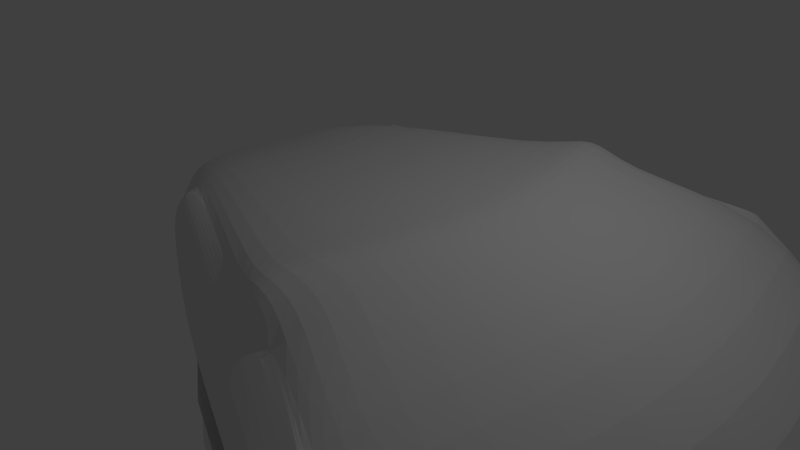 # Source: snake.blend  (saved by Blender 2.69.0; exported with 4.5.12 LTS)
import bpy
from mathutils import Matrix  # noqa: F401  (used for matrix-valued properties, if any)

bpy.ops.wm.read_factory_settings(use_empty=True)
scene = bpy.context.scene
scene.name = 'Scene'

# ---- collections
col_collection_1 = bpy.data.collections.new('Collection 1'); scene.collection.children.link(col_collection_1)

# ---- materials (node trees are filled in below, after node groups)
mat_material = bpy.data.materials.new('Material')
mat_material.alpha_threshold = 0.0
mat_material.use_transparent_shadow = False
mat_material.roughness = 0.5
mat_material.line_color = (0.0, 0.0, 0.0, 1.0)

# ---- material node trees

# ---- world
world_world = bpy.data.worlds.new('World'); scene.world = world_world
world_world.color = (0.05088, 0.05088, 0.05088)
world_world.use_sun_shadow = False
world_world.sun_shadow_jitter_overblur = 0.0
world_world.cycles.sampling_method = 'MANUAL'
world_world.cycles.sample_map_resolution = 256

# ---- cameras
cam_camera = bpy.data.cameras.new('Camera')
cam_camera.clip_end = 100.0
cam_camera.lens = 35.0
cam_camera.sensor_width = 32.0
cam_camera.sensor_height = 18.0
cam_camera.ortho_scale = 7.314
cam_camera.dof.focus_distance = 0.0
cam_camera.dof.aperture_fstop = 128.0

# ---- lights
light_lamp = bpy.data.lights.new('Lamp', 'POINT')
light_lamp.transmission_factor = 0.0
light_lamp.cutoff_distance = 30.0
light_lamp.energy = 100.0
light_lamp.shadow_buffer_clip_start = 1.001
light_lamp.shadow_soft_size = 0.1
light_lamp.shadow_maximum_resolution = 0.006
light_lamp.use_absolute_resolution = True
light_lamp.cycles.use_multiple_importance_sampling = False

# ---- meshes
me_cube = bpy.data.meshes.new('Cube')
me_cube.from_pydata([(-3.158, 0.0, 0.621), (1.226, -3.056, -1.076), (-2.644, -1.269, -1.076), (2.12, 0.0, 1.224), (-3.141, 0.0, -0.922), (1.21, -3.062, 0.5517), (-2.66, -1.263, 0.1755), (2.815, -3.699, -1.462), (5.051, -3.617, -0.7666), (6.094, 0.0, -0.4705), (3.771, 0.0, -1.431), (2.815, -3.699, -1.762), (5.051, -3.617, -2.35), (6.094, 0.0, -2.659), (3.771, 0.0, -1.813), (1.324, -3.095, -2.158), (1.324, -3.095, -2.916), (2.222, 0.0, -3.556), (-2.635, -1.273, -2.158), (-2.62, -1.279, -2.546), (-3.115, 0.0, -2.986), (-3.132, 0.0, -2.372), (-1.683, -1.877, -1.076), (-0.9032, 0.0, 1.224), (-1.552, -1.886, 0.7366), (-1.683, -1.877, -1.076), (-1.558, -1.928, -2.158), (-1.558, -1.928, -2.916), (-0.7729, 0.0, -3.556), (2.045, -3.388, -1.275), (-2.959, -0.7143, -0.9053), (-2.974, -0.708, 0.6369), (1.452, -2.501, 1.454), (5.276, -3.062, -0.4705), (3.04, -3.145, -1.431), (5.276, -3.062, -2.659), (3.04, -3.145, -1.813), (1.549, -2.54, -3.556), (-2.934, -0.7242, -2.97), (-2.95, -0.718, -2.356), (3.198, -3.854, 0.2694), (-1.455, -1.307, 1.219), (-1.333, -1.373, -3.556), (3.198, -3.854, 0.2694), (2.045, -3.388, -1.275), (4.169, 0.0, 0.7503), (1.226, -3.056, -1.076), (3.422, -3.299, 0.7503), (-1.552, -1.886, 0.7366), (-2.225, -1.523, -2.158), (-2.223, 0.0, -3.204), (-2.548, 0.0, -2.38), (-2.215, -1.526, -2.687), (-2.334, -0.9676, -2.37), (-2.324, -0.9714, -3.193), (1.344, -2.764, -0.9861), (1.371, -2.759, 1.208), (-1.439, -1.636, -3.253), (-2.81, -0.9775, -0.9861), (-2.825, -0.9712, 0.4181), (5.169, -3.325, -0.6109), (2.934, -3.408, -1.446), (5.169, -3.325, -2.513), (2.934, -3.408, -1.796), (1.442, -2.804, -3.253), (1.442, -2.804, -2.276), (-2.785, -0.9874, -2.769), (-2.801, -0.9812, -2.262), (-1.565, -1.585, -0.9861), (-1.505, -1.552, 0.9661), (-1.439, -1.636, -2.276), (3.316, -3.563, 0.5222), (2.164, -3.096, -1.223), (-2.282, -1.231, -2.276), (-2.272, -1.235, -2.953), (2.103, -3.411, -1.951), (3.269, -3.368, -2.621), (4.243, 0.0, -3.088), (3.494, -2.813, -3.088), (2.221, -3.119, -2.025), (3.388, -3.076, -2.866), (3.816, 0.0, -2.223), (2.266, 0.0, -2.779), (-0.7287, 0.0, -2.779), (3.084, -3.216, -2.223), (1.593, -2.612, -2.779), (-1.288, -1.445, -2.779), (-2.504, 0.0, -2.789), (-2.289, -1.039, -2.779), (2.978, -3.479, -2.205), (1.487, -2.875, -2.686), (-1.395, -1.708, -2.686), (-2.238, -1.302, -2.686), (3.075, 0.0, -2.489), (2.372, -2.927, -2.489), (2.265, -3.191, -2.435), (-2.239, -1.525, -1.076), (-2.208, 0.0, 0.8747), (-2.248, -1.522, 0.3315), (-2.694, 0.0, -0.915), (-2.336, -0.9667, 0.8839), (-2.327, -0.9704, -0.9053), (-2.294, -1.23, 0.6219), (-2.285, -1.234, -0.9861), (2.12, 0.0, 0.1645), (3.771, 0.0, -0.3617), (-0.9032, 0.0, 0.1645), (1.451, -2.501, 0.1645), (3.04, -3.145, -0.3617), (-1.458, -1.322, 0.1645), (2.971, 0.0, -0.1068), (2.27, -2.833, -0.1068), (1.344, -2.764, 0.08359), (2.934, -3.408, -0.3762), (-1.565, -1.585, 0.08359), (2.164, -3.096, -0.1534), (-2.694, 0.0, 0.1547), (-2.327, -0.9704, 0.1645), (-2.285, -1.234, 0.08359), (-1.505, -1.552, 0.9661), (3.316, -3.563, 0.5222), (-1.683, -1.877, -1.076), (2.045, -3.388, -1.275), (3.198, -3.854, 0.2694), (1.226, -3.056, -1.076), (-1.552, -1.886, 0.7366), (-1.505, -1.552, 0.9661), (3.316, -3.563, 0.5222), (-2.657, -1.264, -0.08381), (-3.155, 0.0, 0.3012), (4.588, -3.634, -0.9107), (4.588, -3.634, -2.228), (1.324, -3.095, -2.759), (-2.623, -1.278, -2.465), (-3.118, 0.0, -2.859), (-1.683, -1.877, 0.2098), (-1.558, -1.928, -2.759), (-2.971, -0.7093, 0.3173), (-2.938, -0.7229, -2.843), (2.959, -3.758, -0.05063), (-2.217, -1.526, -2.577), (-2.822, -0.9725, 0.1271), (-2.788, -0.9861, -2.664), (3.028, -3.377, -2.482), (-2.247, -1.522, 0.03986), (-1.683, -1.877, 0.2098), (2.959, -3.758, -0.05063), (1.226, -3.056, 0.2098), (-1.683, -1.877, 0.2098), (2.959, -3.758, -0.05063), (1.275, -2.935, -1.039), (-1.509, -1.808, -3.055), (-2.713, -1.149, -1.039), (-2.728, -1.143, 0.2755), (5.1, -3.496, -0.7024), (2.864, -3.579, -1.455), (5.1, -3.496, -2.417), (2.864, -3.579, -1.776), (1.373, -2.975, -3.055), (1.373, -2.975, -2.207), (-2.688, -1.159, -2.638), (-2.704, -1.153, -2.201), (-1.634, -1.757, -1.039), (-1.448, -1.77, 0.9637), (-1.509, -1.808, -2.207), (3.246, -3.734, 0.3736), (-2.239, -1.406, -2.797), (2.094, -3.267, -1.254), (-2.248, -1.402, -2.207), (2.151, -3.29, -1.982), (3.318, -3.247, -2.722), (-2.267, -1.401, 0.4512), (-2.258, -1.405, -1.039), (-1.448, -1.77, 0.9637), (3.246, -3.734, 0.3736), (-1.448, -1.77, 0.9637), (3.246, -3.734, 0.3736), (-2.725, -1.144, 0.003153), (-2.691, -1.158, -2.547), (0.6886, -2.838, -1.076), (1.561, 0.0, 1.224), (0.6886, -2.838, -1.076), (0.9134, -2.283, 1.224), (0.8068, -2.546, -0.9861), (0.8068, -2.546, 0.9021), (1.561, 0.0, 0.1645), (0.9134, -2.283, 0.1645), (0.8068, -2.546, 0.08359), (0.8068, -2.546, 0.9021), (0.6886, -2.838, 0.5459), (0.6886, -2.838, -1.076), (0.8068, -2.546, 0.9021), (0.6886, -2.838, 0.2098), (0.7373, -2.718, -1.039), (0.7373, -2.718, 0.6928), (2.039, -2.204, 1.302), (1.407, -3.129, -1.12), (2.571, 0.0, 1.119), (1.851, -2.879, 0.827), (1.525, -2.837, -1.038), (2.307, 0.0, 0.1048), (1.631, -2.574, 0.1048), (1.525, -2.837, 0.03142), (1.407, -3.129, -1.12), (1.851, -2.879, 0.827), (1.66, -3.232, 0.485), (1.407, -3.129, -1.12), (1.816, -2.974, 0.7519), (1.608, -3.21, 0.1525), (1.455, -3.008, -1.086), (1.709, -3.111, 0.6225), (1.282, -2.933, 0.6785), (1.336, -2.832, 0.8458), (1.148, -2.76, 0.7954), (1.109, -2.858, 0.6766), (1.148, -2.76, 0.7954), (1.125, -2.818, 0.7256), (1.496, -2.871, 0.7703), (1.496, -2.871, 0.7703), (1.433, -2.989, 0.6563), (1.485, -2.903, 0.7453), (1.449, -2.949, 0.7021), (1.319, -2.868, 0.742)], [(184, 191)], [(34, 10, 105, 108), (137, 30, 4, 129), (144, 128, 6, 98), (100, 31, 0, 97), (139, 44, 7, 130), (165, 154, 8, 43), (167, 44, 7, 155), (155, 7, 11, 157), (33, 9, 13, 35), (130, 7, 11, 131), (169, 75, 15, 159), (78, 77, 17, 37), (143, 75, 15, 132), (168, 49, 18, 161), (54, 50, 20, 38), (140, 49, 18, 133), (138, 134, 20, 38), (61, 34, 108, 113), (139, 43, 40, 146), (182, 41, 23, 180), (159, 15, 26, 164), (37, 17, 28, 42), (132, 15, 26, 136), (72, 61, 113, 115), (141, 58, 30, 137), (102, 59, 31, 100), (45, 9, 33, 47), (183, 55, 112, 187), (10, 34, 36, 14), (60, 33, 35, 62), (14, 36, 84, 81), (80, 78, 37, 64), (51, 53, 39, 21), (74, 54, 38, 66), (142, 138, 38, 66), (199, 72, 115, 202), (184, 69, 41, 182), (73, 53, 88, 92), (64, 37, 42, 57), (165, 43, 40, 174), (209, 196, 44, 167), (197, 45, 47, 195), (103, 68, 114, 118), (164, 26, 49, 168), (42, 28, 50, 54), (136, 26, 49, 140), (53, 51, 87, 88), (57, 42, 54, 74), (47, 33, 60, 71), (99, 101, 117, 116), (34, 61, 63, 36), (36, 63, 89, 84), (53, 73, 67, 39), (79, 65, 90, 95), (193, 150, 55, 183), (177, 152, 58, 141), (171, 153, 59, 102), (154, 60, 62, 156), (170, 80, 64, 158), (166, 74, 66, 160), (178, 142, 66, 160), (172, 162, 68, 103), (198, 71, 120, 204), (158, 64, 57, 151), (195, 47, 71, 198), (101, 103, 118, 117), (65, 70, 91, 90), (151, 57, 74, 166), (157, 11, 75, 169), (35, 13, 77, 78), (131, 11, 75, 143), (70, 73, 92, 91), (62, 35, 78, 80), (63, 79, 95, 89), (156, 62, 80, 170), (93, 94, 85, 82), (82, 85, 86, 83), (83, 86, 88, 87), (94, 95, 90, 85), (85, 90, 91, 86), (86, 91, 92, 88), (81, 84, 94, 93), (84, 89, 95, 94), (135, 144, 98, 24), (41, 100, 97, 23), (30, 101, 99, 4), (69, 102, 100, 41), (58, 103, 101, 30), (163, 171, 102, 69), (152, 172, 103, 58), (186, 107, 104, 185), (117, 109, 106, 116), (187, 112, 107, 186), (110, 111, 108, 105), (118, 114, 109, 117), (200, 201, 111, 110), (111, 115, 113, 108), (201, 202, 115, 111), (146, 40, 123, 149), (174, 40, 123, 176), (204, 120, 127, 207), (196, 44, 29, 203), (163, 69, 119, 173), (135, 24, 48, 145), (179, 22, 25, 181), (192, 148, 125, 189), (208, 206, 122, 149), (210, 176, 123, 205), (194, 175, 126, 191), (203, 29, 122, 206), (173, 119, 126, 175), (145, 48, 125, 148), (181, 25, 121, 190), (31, 137, 129, 0), (96, 2, 128, 144), (43, 139, 130, 8), (8, 130, 131, 12), (76, 143, 132, 16), (52, 140, 133, 19), (39, 21, 134, 138), (44, 139, 146, 29), (16, 132, 136, 27), (59, 141, 137, 31), (67, 39, 138, 142), (27, 136, 140, 52), (153, 177, 141, 59), (161, 67, 142, 178), (12, 131, 143, 76), (22, 96, 144, 135), (29, 146, 149, 122), (22, 135, 145, 25), (190, 121, 148, 192), (205, 208, 149, 123), (25, 145, 148, 121), (71, 60, 154, 165), (72, 167, 155, 61), (61, 155, 157, 63), (79, 169, 159, 65), (73, 168, 161, 67), (65, 159, 164, 70), (71, 165, 174, 120), (199, 209, 167, 72), (70, 164, 168, 73), (179, 1, 150, 193), (128, 2, 152, 177), (98, 6, 153, 171), (8, 154, 156, 12), (76, 170, 158, 16), (52, 166, 160, 19), (133, 178, 160, 19), (96, 22, 162, 172), (16, 158, 151, 27), (27, 151, 166, 52), (63, 157, 169, 79), (12, 156, 170, 76), (24, 98, 171, 163), (2, 96, 172, 152), (120, 174, 176, 127), (24, 163, 173, 48), (207, 127, 176, 210), (189, 125, 175, 194), (48, 173, 175, 125), (6, 128, 177, 153), (18, 161, 178, 133), (32, 182, 180, 3), (68, 183, 187, 114), (56, 184, 182, 32), (69, 184, 188, 119), (162, 193, 183, 68), (109, 186, 185, 106), (114, 187, 186, 109), (119, 188, 191, 126), (1, 179, 181, 46), (147, 192, 189, 5), (46, 181, 190, 124), (124, 190, 192, 147), (22, 179, 193, 162), (55, 199, 202, 112), (150, 1, 196, 209), (3, 197, 195, 32), (32, 195, 198, 56), (104, 107, 201, 200), (107, 112, 202, 201), (1, 196, 203, 46), (147, 124, 206, 208), (46, 203, 206, 124), (5, 147, 208, 205), (55, 150, 209, 199), (198, 207, 220, 217), (207, 210, 221, 220), (210, 205, 219, 221), (204, 207, 220, 218), (189, 194, 216, 214), (194, 191, 215, 216), (5, 205, 219, 211), (5, 189, 214, 211), (56, 198, 217, 212), (184, 56, 212, 213), (217, 220, 222), (220, 221, 222), (221, 219, 222), (218, 220, 222), (214, 216, 222), (216, 215, 222), (211, 219, 222), (211, 214, 222), (212, 217, 222), (213, 212, 222)])
me_cube.materials.append(mat_material)
me_cube.use_remesh_preserve_volume = False
me_cube.use_remesh_preserve_attributes = False
me_cube.use_mirror_vertex_groups = False
me_cube.update()

# ---- objects
ob_cube = bpy.data.objects.new('Cube', me_cube)
ob_lamp = bpy.data.objects.new('Lamp', light_lamp)
ob_camera = bpy.data.objects.new('Camera', cam_camera)

# ---- transforms, parenting, visibility, modifiers, constraints
ob_cube.location = (0.0, 0.0, 0.0)
ob_cube.lock_rotations_4d = False
ob_cube.empty_display_type = 'ARROWS'
ob_cube.lineart.crease_threshold = 0.0
_m = ob_cube.modifiers.new('Mirror', 'MIRROR')
_m.use_axis = (False, True, False)
_m.use_clip = True
_m = ob_cube.modifiers.new('Subsurf', 'SUBSURF')
_m.uv_smooth = 'PRESERVE_CORNERS'
_m.quality = 2
_m.levels = 2
_m.show_only_control_edges = False
ob_lamp.location = (4.076, 1.005, 5.904)
ob_lamp.rotation_euler = (0.6503, 0.05522, 1.866)
ob_lamp.lock_rotations_4d = False
ob_lamp.empty_display_type = 'ARROWS'
ob_lamp.color = (0.0, 0.0, 0.0, 0.0)
ob_lamp.lineart.crease_threshold = 0.0
ob_camera.location = (7.481, -6.508, 5.344)
ob_camera.rotation_euler = (1.109, 0.01082, 0.8149)
ob_camera.lock_rotations_4d = False
ob_camera.empty_display_type = 'ARROWS'
ob_camera.color = (0.0, 0.0, 0.0, 0.0)
ob_camera.display_type = 'WIRE'
ob_camera.lineart.crease_threshold = 0.0

# ---- collection membership
col_collection_1.objects.link(ob_cube)
col_collection_1.objects.link(ob_lamp)
col_collection_1.objects.link(ob_camera)

# ---- scene / render settings (as saved in the file)
scene.camera = ob_camera
scene.frame_start = 1; scene.frame_end = 250; scene.frame_set(1)
scene.render.engine = 'BLENDER_EEVEE_NEXT'
scene.render.image_settings.compression = 90
scene.render.resolution_percentage = 50
scene.render.dither_intensity = 0.0
scene.cycles.use_denoising = False
scene.cycles.samples = 10
scene.cycles.sampling_pattern = 'TABULATED_SOBOL'
scene.cycles.light_sampling_threshold = 0.0
scene.cycles.use_adaptive_sampling = False
scene.cycles.use_light_tree = False
scene.cycles.blur_glossy = 0.0
scene.cycles.volume_bounces = 1
scene.cycles.pixel_filter_type = 'GAUSSIAN'
scene.cycles.sample_clamp_indirect = 0.0
scene.view_settings.view_transform = 'Standard'
bpy.context.view_layer.update()
